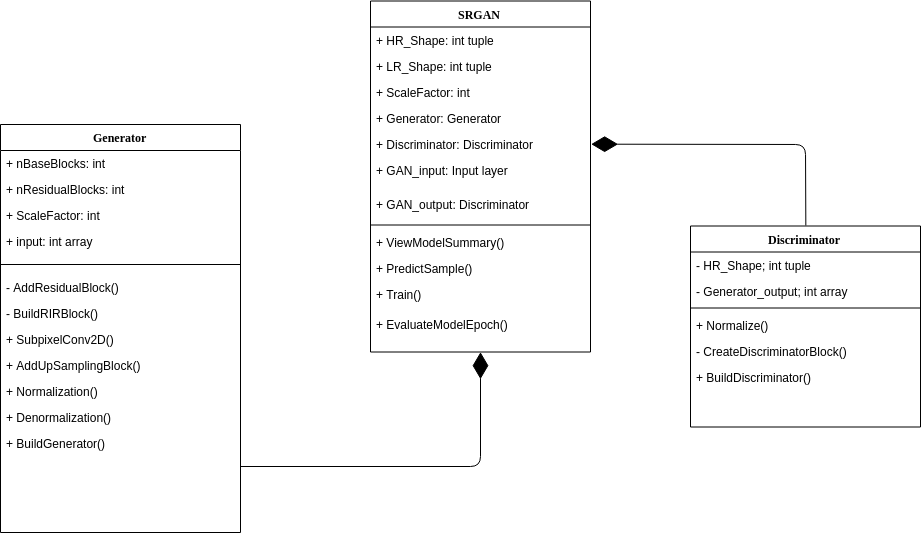

The diagram above was exported from draw.io. Its source (the exported page's mxGraphModel, read from the mxfile embedded in the PNG):
<mxGraphModel dx="1440" dy="655" grid="1" gridSize="10" guides="1" tooltips="1" connect="1" arrows="1" fold="1" page="1" pageScale="1" pageWidth="1100" pageHeight="850" background="#ffffff" math="0" shadow="0">
  <root>
    <mxCell id="0" />
    <mxCell id="1" parent="0" />
    <mxCell id="78961159f06e98e8-17" value="Generator" style="swimlane;html=1;fontStyle=1;align=center;verticalAlign=top;childLayout=stackLayout;horizontal=1;startSize=26;horizontalStack=0;resizeParent=1;resizeLast=0;collapsible=1;marginBottom=0;swimlaneFillColor=#ffffff;rounded=0;shadow=0;comic=0;labelBackgroundColor=none;strokeColor=#000000;strokeWidth=1;fillColor=none;fontFamily=Verdana;fontSize=12;fontColor=#000000;" parent="1" vertex="1">
      <mxGeometry x="100" y="140" width="240" height="408" as="geometry" />
    </mxCell>
    <mxCell id="78961159f06e98e8-21" value="+&amp;nbsp;nBaseBlocks: int" style="text;html=1;strokeColor=none;fillColor=none;align=left;verticalAlign=top;spacingLeft=4;spacingRight=4;whiteSpace=wrap;overflow=hidden;rotatable=0;points=[[0,0.5],[1,0.5]];portConstraint=eastwest;" parent="78961159f06e98e8-17" vertex="1">
      <mxGeometry y="26" width="240" height="26" as="geometry" />
    </mxCell>
    <mxCell id="78961159f06e98e8-23" value="+ nResidualBlocks: int" style="text;html=1;strokeColor=none;fillColor=none;align=left;verticalAlign=top;spacingLeft=4;spacingRight=4;whiteSpace=wrap;overflow=hidden;rotatable=0;points=[[0,0.5],[1,0.5]];portConstraint=eastwest;" parent="78961159f06e98e8-17" vertex="1">
      <mxGeometry y="52" width="240" height="26" as="geometry" />
    </mxCell>
    <mxCell id="78961159f06e98e8-25" value="+ ScaleFactor: int" style="text;html=1;strokeColor=none;fillColor=none;align=left;verticalAlign=top;spacingLeft=4;spacingRight=4;whiteSpace=wrap;overflow=hidden;rotatable=0;points=[[0,0.5],[1,0.5]];portConstraint=eastwest;" parent="78961159f06e98e8-17" vertex="1">
      <mxGeometry y="78" width="240" height="26" as="geometry" />
    </mxCell>
    <mxCell id="7X_ZtpjOdlZMvERl9Dbn-14" value="+ input: int array" style="text;html=1;strokeColor=none;fillColor=none;align=left;verticalAlign=top;spacingLeft=4;spacingRight=4;whiteSpace=wrap;overflow=hidden;rotatable=0;points=[[0,0.5],[1,0.5]];portConstraint=eastwest;" parent="78961159f06e98e8-17" vertex="1">
      <mxGeometry y="104" width="240" height="26" as="geometry" />
    </mxCell>
    <mxCell id="78961159f06e98e8-19" value="" style="line;html=1;strokeWidth=1;fillColor=none;align=left;verticalAlign=middle;spacingTop=-1;spacingLeft=3;spacingRight=3;rotatable=0;labelPosition=right;points=[];portConstraint=eastwest;" parent="78961159f06e98e8-17" vertex="1">
      <mxGeometry y="130" width="240" height="20" as="geometry" />
    </mxCell>
    <mxCell id="78961159f06e98e8-20" value="- AddResidualBlock()" style="text;html=1;strokeColor=none;fillColor=none;align=left;verticalAlign=top;spacingLeft=4;spacingRight=4;whiteSpace=wrap;overflow=hidden;rotatable=0;points=[[0,0.5],[1,0.5]];portConstraint=eastwest;" parent="78961159f06e98e8-17" vertex="1">
      <mxGeometry y="150" width="240" height="26" as="geometry" />
    </mxCell>
    <mxCell id="78961159f06e98e8-27" value="- BuildRIRBlock()" style="text;html=1;strokeColor=none;fillColor=none;align=left;verticalAlign=top;spacingLeft=4;spacingRight=4;whiteSpace=wrap;overflow=hidden;rotatable=0;points=[[0,0.5],[1,0.5]];portConstraint=eastwest;" parent="78961159f06e98e8-17" vertex="1">
      <mxGeometry y="176" width="240" height="26" as="geometry" />
    </mxCell>
    <mxCell id="7X_ZtpjOdlZMvERl9Dbn-8" value="+ SubpixelConv2D()" style="text;html=1;strokeColor=none;fillColor=none;align=left;verticalAlign=top;spacingLeft=4;spacingRight=4;whiteSpace=wrap;overflow=hidden;rotatable=0;points=[[0,0.5],[1,0.5]];portConstraint=eastwest;" parent="78961159f06e98e8-17" vertex="1">
      <mxGeometry y="202" width="240" height="26" as="geometry" />
    </mxCell>
    <mxCell id="7X_ZtpjOdlZMvERl9Dbn-11" value="+&amp;nbsp;AddUpSamplingBlock()" style="text;html=1;strokeColor=none;fillColor=none;align=left;verticalAlign=top;spacingLeft=4;spacingRight=4;whiteSpace=wrap;overflow=hidden;rotatable=0;points=[[0,0.5],[1,0.5]];portConstraint=eastwest;" parent="78961159f06e98e8-17" vertex="1">
      <mxGeometry y="228" width="240" height="26" as="geometry" />
    </mxCell>
    <mxCell id="7X_ZtpjOdlZMvERl9Dbn-10" value="+&amp;nbsp;Normalization()" style="text;html=1;strokeColor=none;fillColor=none;align=left;verticalAlign=top;spacingLeft=4;spacingRight=4;whiteSpace=wrap;overflow=hidden;rotatable=0;points=[[0,0.5],[1,0.5]];portConstraint=eastwest;" parent="78961159f06e98e8-17" vertex="1">
      <mxGeometry y="254" width="240" height="26" as="geometry" />
    </mxCell>
    <mxCell id="7X_ZtpjOdlZMvERl9Dbn-9" value="+&amp;nbsp;Denormalization()" style="text;html=1;strokeColor=none;fillColor=none;align=left;verticalAlign=top;spacingLeft=4;spacingRight=4;whiteSpace=wrap;overflow=hidden;rotatable=0;points=[[0,0.5],[1,0.5]];portConstraint=eastwest;" parent="78961159f06e98e8-17" vertex="1">
      <mxGeometry y="280" width="240" height="26" as="geometry" />
    </mxCell>
    <mxCell id="7X_ZtpjOdlZMvERl9Dbn-13" value="+&amp;nbsp;BuildGenerator()" style="text;html=1;strokeColor=none;fillColor=none;align=left;verticalAlign=top;spacingLeft=4;spacingRight=4;whiteSpace=wrap;overflow=hidden;rotatable=0;points=[[0,0.5],[1,0.5]];portConstraint=eastwest;" parent="78961159f06e98e8-17" vertex="1">
      <mxGeometry y="306" width="240" height="26" as="geometry" />
    </mxCell>
    <mxCell id="78961159f06e98e8-30" value="SRGAN" style="swimlane;html=1;fontStyle=1;align=center;verticalAlign=top;childLayout=stackLayout;horizontal=1;startSize=26;horizontalStack=0;resizeParent=1;resizeLast=0;collapsible=1;marginBottom=0;swimlaneFillColor=#ffffff;rounded=0;shadow=0;comic=0;labelBackgroundColor=none;strokeColor=#000000;strokeWidth=1;fillColor=none;fontFamily=Verdana;fontSize=12;fontColor=#000000;" parent="1" vertex="1">
      <mxGeometry x="470" y="16.5" width="220" height="351" as="geometry" />
    </mxCell>
    <mxCell id="78961159f06e98e8-31" value="+ HR_Shape: int tuple" style="text;html=1;strokeColor=none;fillColor=none;align=left;verticalAlign=top;spacingLeft=4;spacingRight=4;whiteSpace=wrap;overflow=hidden;rotatable=0;points=[[0,0.5],[1,0.5]];portConstraint=eastwest;" parent="78961159f06e98e8-30" vertex="1">
      <mxGeometry y="26" width="220" height="26" as="geometry" />
    </mxCell>
    <mxCell id="78961159f06e98e8-32" value="+ LR_Shape: int tuple" style="text;html=1;strokeColor=none;fillColor=none;align=left;verticalAlign=top;spacingLeft=4;spacingRight=4;whiteSpace=wrap;overflow=hidden;rotatable=0;points=[[0,0.5],[1,0.5]];portConstraint=eastwest;" parent="78961159f06e98e8-30" vertex="1">
      <mxGeometry y="52" width="220" height="26" as="geometry" />
    </mxCell>
    <mxCell id="78961159f06e98e8-33" value="+ ScaleFactor: int" style="text;html=1;strokeColor=none;fillColor=none;align=left;verticalAlign=top;spacingLeft=4;spacingRight=4;whiteSpace=wrap;overflow=hidden;rotatable=0;points=[[0,0.5],[1,0.5]];portConstraint=eastwest;" parent="78961159f06e98e8-30" vertex="1">
      <mxGeometry y="78" width="220" height="26" as="geometry" />
    </mxCell>
    <mxCell id="78961159f06e98e8-34" value="+ Generator: Generator" style="text;html=1;strokeColor=none;fillColor=none;align=left;verticalAlign=top;spacingLeft=4;spacingRight=4;whiteSpace=wrap;overflow=hidden;rotatable=0;points=[[0,0.5],[1,0.5]];portConstraint=eastwest;" parent="78961159f06e98e8-30" vertex="1">
      <mxGeometry y="104" width="220" height="26" as="geometry" />
    </mxCell>
    <mxCell id="78961159f06e98e8-36" value="+ Discriminator: Discriminator&lt;br&gt;" style="text;html=1;strokeColor=none;fillColor=none;align=left;verticalAlign=top;spacingLeft=4;spacingRight=4;whiteSpace=wrap;overflow=hidden;rotatable=0;points=[[0,0.5],[1,0.5]];portConstraint=eastwest;" parent="78961159f06e98e8-30" vertex="1">
      <mxGeometry y="130" width="220" height="26" as="geometry" />
    </mxCell>
    <mxCell id="78961159f06e98e8-37" value="+ GAN_input: Input layer" style="text;html=1;strokeColor=none;fillColor=none;align=left;verticalAlign=top;spacingLeft=4;spacingRight=4;whiteSpace=wrap;overflow=hidden;rotatable=0;points=[[0,0.5],[1,0.5]];portConstraint=eastwest;" parent="78961159f06e98e8-30" vertex="1">
      <mxGeometry y="156" width="220" height="34" as="geometry" />
    </mxCell>
    <mxCell id="7X_ZtpjOdlZMvERl9Dbn-16" value="+ GAN_output: Discriminator" style="text;html=1;strokeColor=none;fillColor=none;align=left;verticalAlign=top;spacingLeft=4;spacingRight=4;whiteSpace=wrap;overflow=hidden;rotatable=0;points=[[0,0.5],[1,0.5]];portConstraint=eastwest;" parent="78961159f06e98e8-30" vertex="1">
      <mxGeometry y="190" width="220" height="30" as="geometry" />
    </mxCell>
    <mxCell id="78961159f06e98e8-38" value="" style="line;html=1;strokeWidth=1;fillColor=none;align=left;verticalAlign=middle;spacingTop=-1;spacingLeft=3;spacingRight=3;rotatable=0;labelPosition=right;points=[];portConstraint=eastwest;" parent="78961159f06e98e8-30" vertex="1">
      <mxGeometry y="220" width="220" height="8" as="geometry" />
    </mxCell>
    <mxCell id="78961159f06e98e8-39" value="+ ViewModelSummary()" style="text;html=1;strokeColor=none;fillColor=none;align=left;verticalAlign=top;spacingLeft=4;spacingRight=4;whiteSpace=wrap;overflow=hidden;rotatable=0;points=[[0,0.5],[1,0.5]];portConstraint=eastwest;" parent="78961159f06e98e8-30" vertex="1">
      <mxGeometry y="228" width="220" height="26" as="geometry" />
    </mxCell>
    <mxCell id="78961159f06e98e8-40" value="+&amp;nbsp;PredictSample()" style="text;html=1;strokeColor=none;fillColor=none;align=left;verticalAlign=top;spacingLeft=4;spacingRight=4;whiteSpace=wrap;overflow=hidden;rotatable=0;points=[[0,0.5],[1,0.5]];portConstraint=eastwest;" parent="78961159f06e98e8-30" vertex="1">
      <mxGeometry y="254" width="220" height="26" as="geometry" />
    </mxCell>
    <mxCell id="78961159f06e98e8-42" value="+&amp;nbsp;Train()" style="text;html=1;strokeColor=none;fillColor=none;align=left;verticalAlign=top;spacingLeft=4;spacingRight=4;whiteSpace=wrap;overflow=hidden;rotatable=0;points=[[0,0.5],[1,0.5]];portConstraint=eastwest;" parent="78961159f06e98e8-30" vertex="1">
      <mxGeometry y="280" width="220" height="30" as="geometry" />
    </mxCell>
    <mxCell id="7X_ZtpjOdlZMvERl9Dbn-17" value="+&amp;nbsp;EvaluateModelEpoch()" style="text;html=1;strokeColor=none;fillColor=none;align=left;verticalAlign=top;spacingLeft=4;spacingRight=4;whiteSpace=wrap;overflow=hidden;rotatable=0;points=[[0,0.5],[1,0.5]];portConstraint=eastwest;" parent="78961159f06e98e8-30" vertex="1">
      <mxGeometry y="310" width="220" height="30" as="geometry" />
    </mxCell>
    <mxCell id="78961159f06e98e8-43" value="Discriminator" style="swimlane;html=1;fontStyle=1;align=center;verticalAlign=top;childLayout=stackLayout;horizontal=1;startSize=26;horizontalStack=0;resizeParent=1;resizeLast=0;collapsible=1;marginBottom=0;swimlaneFillColor=#ffffff;rounded=0;shadow=0;comic=0;labelBackgroundColor=none;strokeColor=#000000;strokeWidth=1;fillColor=none;fontFamily=Verdana;fontSize=12;fontColor=#000000;" parent="1" vertex="1">
      <mxGeometry x="790" y="241.5" width="230" height="201" as="geometry" />
    </mxCell>
    <mxCell id="78961159f06e98e8-44" value="- HR_Shape; int tuple&lt;br&gt;" style="text;html=1;strokeColor=none;fillColor=none;align=left;verticalAlign=top;spacingLeft=4;spacingRight=4;whiteSpace=wrap;overflow=hidden;rotatable=0;points=[[0,0.5],[1,0.5]];portConstraint=eastwest;" parent="78961159f06e98e8-43" vertex="1">
      <mxGeometry y="26" width="230" height="26" as="geometry" />
    </mxCell>
    <mxCell id="78961159f06e98e8-49" value="- Generator_output; int array" style="text;html=1;strokeColor=none;fillColor=none;align=left;verticalAlign=top;spacingLeft=4;spacingRight=4;whiteSpace=wrap;overflow=hidden;rotatable=0;points=[[0,0.5],[1,0.5]];portConstraint=eastwest;" parent="78961159f06e98e8-43" vertex="1">
      <mxGeometry y="52" width="230" height="26" as="geometry" />
    </mxCell>
    <mxCell id="78961159f06e98e8-51" value="" style="line;html=1;strokeWidth=1;fillColor=none;align=left;verticalAlign=middle;spacingTop=-1;spacingLeft=3;spacingRight=3;rotatable=0;labelPosition=right;points=[];portConstraint=eastwest;" parent="78961159f06e98e8-43" vertex="1">
      <mxGeometry y="78" width="230" height="8" as="geometry" />
    </mxCell>
    <mxCell id="78961159f06e98e8-52" value="+ Normalize()" style="text;html=1;strokeColor=none;fillColor=none;align=left;verticalAlign=top;spacingLeft=4;spacingRight=4;whiteSpace=wrap;overflow=hidden;rotatable=0;points=[[0,0.5],[1,0.5]];portConstraint=eastwest;" parent="78961159f06e98e8-43" vertex="1">
      <mxGeometry y="86" width="230" height="26" as="geometry" />
    </mxCell>
    <mxCell id="78961159f06e98e8-53" value="- CreateDiscriminatorBlock()" style="text;html=1;strokeColor=none;fillColor=none;align=left;verticalAlign=top;spacingLeft=4;spacingRight=4;whiteSpace=wrap;overflow=hidden;rotatable=0;points=[[0,0.5],[1,0.5]];portConstraint=eastwest;" parent="78961159f06e98e8-43" vertex="1">
      <mxGeometry y="112" width="230" height="26" as="geometry" />
    </mxCell>
    <mxCell id="7X_ZtpjOdlZMvERl9Dbn-6" value="+ BuildDiscriminator()" style="text;html=1;strokeColor=none;fillColor=none;align=left;verticalAlign=top;spacingLeft=4;spacingRight=4;whiteSpace=wrap;overflow=hidden;rotatable=0;points=[[0,0.5],[1,0.5]];portConstraint=eastwest;" parent="78961159f06e98e8-43" vertex="1">
      <mxGeometry y="138" width="230" height="26" as="geometry" />
    </mxCell>
    <mxCell id="7X_ZtpjOdlZMvERl9Dbn-3" value="" style="endArrow=diamondThin;endFill=1;endSize=24;html=1;entryX=0.5;entryY=1;entryDx=0;entryDy=0;" parent="1" target="78961159f06e98e8-30" edge="1">
      <mxGeometry width="160" relative="1" as="geometry">
        <mxPoint x="340" y="482" as="sourcePoint" />
        <mxPoint x="570" y="370" as="targetPoint" />
        <Array as="points">
          <mxPoint x="580" y="482" />
        </Array>
      </mxGeometry>
    </mxCell>
    <mxCell id="7X_ZtpjOdlZMvERl9Dbn-15" value="" style="endArrow=diamondThin;endFill=1;endSize=24;html=1;entryX=1;entryY=0.5;entryDx=0;entryDy=0;exitX=0.5;exitY=0;exitDx=0;exitDy=0;" parent="1" source="78961159f06e98e8-43" target="78961159f06e98e8-36" edge="1">
      <mxGeometry width="160" relative="1" as="geometry">
        <mxPoint x="830" y="184" as="sourcePoint" />
        <mxPoint x="900" y="704" as="targetPoint" />
        <Array as="points">
          <mxPoint x="905" y="160" />
        </Array>
      </mxGeometry>
    </mxCell>
  </root>
</mxGraphModel>